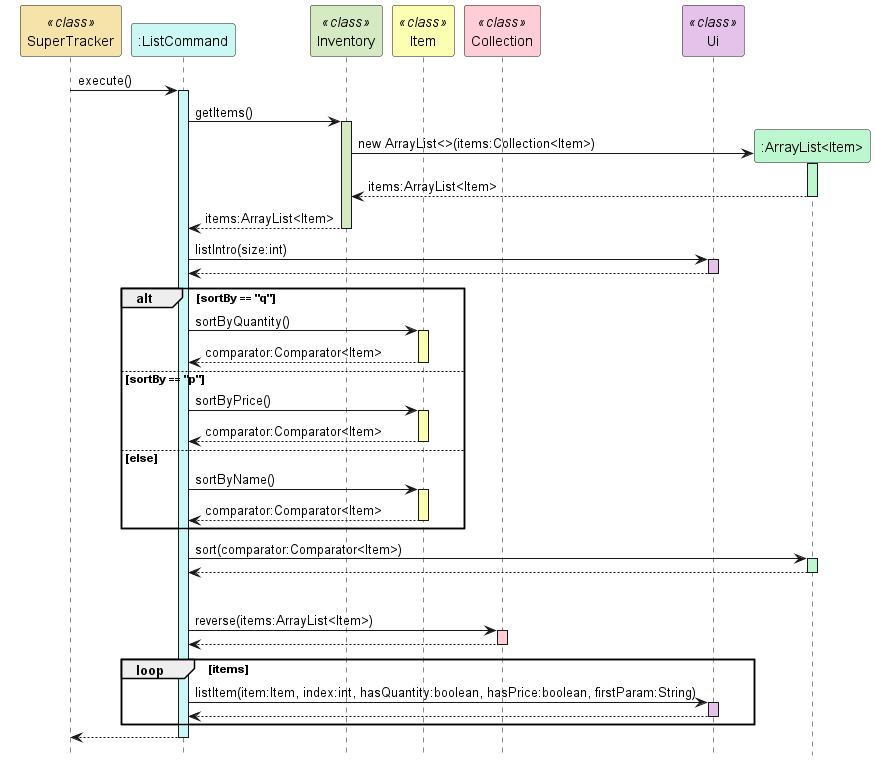

The diagram above was rendered by PlantUML. Its source (embedded in the PNG):
@startuml
hide footbox
participant "SuperTracker" as SuperTracker <<class>> #f5e3a9
participant ":ListCommand" as ListCommand #cbf7f4
participant "Inventory" as Inventory <<class>> #d5eac2
participant "Item" as Item <<class>> #fbffb2
participant "Collection" as Collection <<class>> #ffcdd6
participant "Ui" as Ui <<class>> #e5c2ea
participant ":ArrayList<Item>" as ArrayList #bcf7cf

SuperTracker -> ListCommand : execute()
activate ListCommand #cbf7f4

ListCommand -> Inventory : getItems()
activate Inventory #d5eac2

Inventory -> ArrayList ** : new ArrayList<>(items:Collection<Item>)
activate ArrayList #bcf7cf
ArrayList --> Inventory : items:ArrayList<Item>
deactivate ArrayList

Inventory --> ListCommand : items:ArrayList<Item>
deactivate Inventory

ListCommand -> Ui : listIntro(size:int)
activate Ui #e5c2ea
Ui --> ListCommand
deactivate Ui

alt sortBy == "q"

ListCommand -> Item : sortByQuantity()
activate Item #fbffb2
Item --> ListCommand : comparator:Comparator<Item>
deactivate Item

else sortBy == "p"

ListCommand -> Item : sortByPrice()
activate Item #fbffb2
Item --> ListCommand : comparator:Comparator<Item>
deactivate Item

else else

ListCommand -> Item : sortByName()
activate Item #fbffb2
Item --> ListCommand : comparator:Comparator<Item>
deactivate Item

end

ListCommand -> ArrayList : sort(comparator:Comparator<Item>)
activate ArrayList #bcf7cf
ArrayList --> ListCommand
deactivate ArrayList

opt reverse

ListCommand -> Collection : reverse(items:ArrayList<Item>)
activate Collection #ffcdd6
Collection --> ListCommand
deactivate Collection

loop items

ListCommand -> Ui : listItem(item:Item, index:int, hasQuantity:boolean, hasPrice:boolean, firstParam:String)
activate Ui #e5c2ea
Ui --> ListCommand
deactivate Ui

end

ListCommand --> SuperTracker
deactivate ListCommand
@enduml